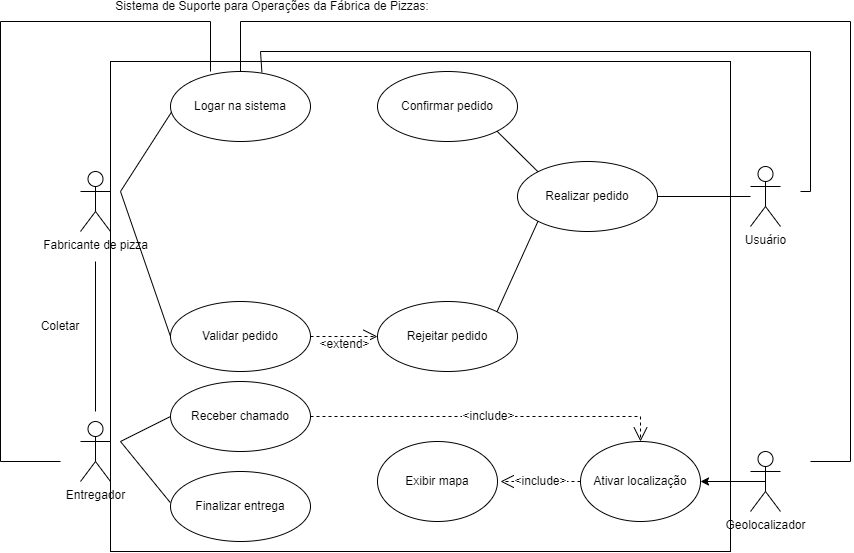

The diagram above was exported from draw.io. Its source (the exported page's mxGraphModel, read from the mxfile embedded in the PNG):
<mxGraphModel dx="1985" dy="1258" grid="1" gridSize="10" guides="1" tooltips="1" connect="1" arrows="1" fold="1" page="1" pageScale="1" pageWidth="827" pageHeight="1169" math="0" shadow="0">
  <root>
    <mxCell id="0" />
    <mxCell id="1" parent="0" />
    <mxCell id="en8S1W7IXQkPR60nugoc-55" value="" style="rounded=0;whiteSpace=wrap;html=1;" vertex="1" parent="1">
      <mxGeometry x="420" y="120" width="620" height="490" as="geometry" />
    </mxCell>
    <mxCell id="en8S1W7IXQkPR60nugoc-1" value="Fabricante de pizza&lt;br&gt;" style="shape=umlActor;verticalLabelPosition=bottom;verticalAlign=top;html=1;outlineConnect=0;" vertex="1" parent="1">
      <mxGeometry x="390" y="230" width="30" height="60" as="geometry" />
    </mxCell>
    <mxCell id="en8S1W7IXQkPR60nugoc-4" value="Entregador" style="shape=umlActor;verticalLabelPosition=bottom;verticalAlign=top;html=1;outlineConnect=0;" vertex="1" parent="1">
      <mxGeometry x="390" y="480" width="30" height="60" as="geometry" />
    </mxCell>
    <mxCell id="en8S1W7IXQkPR60nugoc-7" value="" style="endArrow=none;html=1;rounded=0;" edge="1" parent="1">
      <mxGeometry width="50" height="50" relative="1" as="geometry">
        <mxPoint x="405" y="470" as="sourcePoint" />
        <mxPoint x="405" y="320" as="targetPoint" />
      </mxGeometry>
    </mxCell>
    <mxCell id="en8S1W7IXQkPR60nugoc-8" value="Coletar" style="text;html=1;strokeColor=none;fillColor=none;align=center;verticalAlign=middle;whiteSpace=wrap;rounded=0;" vertex="1" parent="1">
      <mxGeometry x="340" y="370" width="60" height="30" as="geometry" />
    </mxCell>
    <mxCell id="en8S1W7IXQkPR60nugoc-9" value="" style="endArrow=none;html=1;rounded=0;entryX=0;entryY=0.5;entryDx=0;entryDy=0;" edge="1" parent="1" target="en8S1W7IXQkPR60nugoc-11">
      <mxGeometry width="50" height="50" relative="1" as="geometry">
        <mxPoint x="430" y="250" as="sourcePoint" />
        <mxPoint x="480" y="120" as="targetPoint" />
      </mxGeometry>
    </mxCell>
    <mxCell id="en8S1W7IXQkPR60nugoc-11" value="Validar pedido" style="ellipse;whiteSpace=wrap;html=1;" vertex="1" parent="1">
      <mxGeometry x="480" y="360" width="140" height="70" as="geometry" />
    </mxCell>
    <mxCell id="en8S1W7IXQkPR60nugoc-12" value="" style="endArrow=none;html=1;rounded=0;entryX=0;entryY=0;entryDx=0;entryDy=0;" edge="1" parent="1" target="en8S1W7IXQkPR60nugoc-13">
      <mxGeometry width="50" height="50" relative="1" as="geometry">
        <mxPoint x="430" y="250" as="sourcePoint" />
        <mxPoint x="530" y="250" as="targetPoint" />
      </mxGeometry>
    </mxCell>
    <mxCell id="en8S1W7IXQkPR60nugoc-13" value="Logar na sistema" style="ellipse;whiteSpace=wrap;html=1;" vertex="1" parent="1">
      <mxGeometry x="479.9999999999998" y="129.9999999999999" width="140" height="70" as="geometry" />
    </mxCell>
    <mxCell id="en8S1W7IXQkPR60nugoc-14" value="Usuário" style="shape=umlActor;verticalLabelPosition=bottom;verticalAlign=top;html=1;" vertex="1" parent="1">
      <mxGeometry x="1060" y="225" width="30" height="60" as="geometry" />
    </mxCell>
    <mxCell id="en8S1W7IXQkPR60nugoc-17" value="Realizar pedido" style="ellipse;whiteSpace=wrap;html=1;" vertex="1" parent="1">
      <mxGeometry x="827" y="220" width="140" height="70" as="geometry" />
    </mxCell>
    <mxCell id="en8S1W7IXQkPR60nugoc-18" value="Confirmar pedido" style="ellipse;whiteSpace=wrap;html=1;" vertex="1" parent="1">
      <mxGeometry x="687" y="130" width="140" height="70" as="geometry" />
    </mxCell>
    <mxCell id="en8S1W7IXQkPR60nugoc-20" value="" style="endArrow=none;html=1;rounded=0;entryX=0;entryY=0;entryDx=0;entryDy=0;exitX=1;exitY=1;exitDx=0;exitDy=0;" edge="1" parent="1" source="en8S1W7IXQkPR60nugoc-18" target="en8S1W7IXQkPR60nugoc-17">
      <mxGeometry width="50" height="50" relative="1" as="geometry">
        <mxPoint x="780" y="340" as="sourcePoint" />
        <mxPoint x="880" y="340" as="targetPoint" />
      </mxGeometry>
    </mxCell>
    <mxCell id="en8S1W7IXQkPR60nugoc-24" value="" style="endArrow=open;endSize=12;dashed=1;html=1;rounded=0;exitX=1;exitY=0.5;exitDx=0;exitDy=0;entryX=0;entryY=0.5;entryDx=0;entryDy=0;" edge="1" parent="1" source="en8S1W7IXQkPR60nugoc-11" target="en8S1W7IXQkPR60nugoc-26">
      <mxGeometry width="160" relative="1" as="geometry">
        <mxPoint x="680" y="400" as="sourcePoint" />
        <mxPoint x="680" y="165" as="targetPoint" />
        <Array as="points" />
      </mxGeometry>
    </mxCell>
    <mxCell id="en8S1W7IXQkPR60nugoc-25" value="&amp;lt;extend&amp;gt;" style="edgeLabel;html=1;align=center;verticalAlign=middle;resizable=0;points=[];" vertex="1" connectable="0" parent="en8S1W7IXQkPR60nugoc-24">
      <mxGeometry x="-0.048" y="-7" relative="1" as="geometry">
        <mxPoint as="offset" />
      </mxGeometry>
    </mxCell>
    <mxCell id="en8S1W7IXQkPR60nugoc-26" value="Rejeitar pedido" style="ellipse;whiteSpace=wrap;html=1;" vertex="1" parent="1">
      <mxGeometry x="687" y="360" width="140" height="70" as="geometry" />
    </mxCell>
    <mxCell id="en8S1W7IXQkPR60nugoc-27" value="" style="endArrow=none;html=1;rounded=0;entryX=1;entryY=0;entryDx=0;entryDy=0;exitX=0;exitY=1;exitDx=0;exitDy=0;" edge="1" parent="1" source="en8S1W7IXQkPR60nugoc-17" target="en8S1W7IXQkPR60nugoc-26">
      <mxGeometry width="50" height="50" relative="1" as="geometry">
        <mxPoint x="730" y="420" as="sourcePoint" />
        <mxPoint x="780" y="370" as="targetPoint" />
      </mxGeometry>
    </mxCell>
    <mxCell id="en8S1W7IXQkPR60nugoc-40" style="edgeStyle=orthogonalEdgeStyle;rounded=0;orthogonalLoop=1;jettySize=auto;html=1;exitX=0.5;exitY=0.5;exitDx=0;exitDy=0;exitPerimeter=0;entryX=1;entryY=0.5;entryDx=0;entryDy=0;" edge="1" parent="1" source="en8S1W7IXQkPR60nugoc-28">
      <mxGeometry relative="1" as="geometry">
        <mxPoint x="1010" y="540" as="targetPoint" />
      </mxGeometry>
    </mxCell>
    <mxCell id="en8S1W7IXQkPR60nugoc-28" value="Geolocalizador" style="shape=umlActor;verticalLabelPosition=bottom;verticalAlign=top;html=1;outlineConnect=0;" vertex="1" parent="1">
      <mxGeometry x="1060" y="510" width="30" height="60" as="geometry" />
    </mxCell>
    <mxCell id="en8S1W7IXQkPR60nugoc-31" value="" style="endArrow=none;html=1;rounded=0;" edge="1" parent="1">
      <mxGeometry width="50" height="50" relative="1" as="geometry">
        <mxPoint x="1160" y="520" as="sourcePoint" />
        <mxPoint x="1120" y="520" as="targetPoint" />
      </mxGeometry>
    </mxCell>
    <mxCell id="en8S1W7IXQkPR60nugoc-32" value="" style="endArrow=none;html=1;rounded=0;" edge="1" parent="1">
      <mxGeometry width="50" height="50" relative="1" as="geometry">
        <mxPoint x="1160" y="520" as="sourcePoint" />
        <mxPoint x="1160" y="80" as="targetPoint" />
      </mxGeometry>
    </mxCell>
    <mxCell id="en8S1W7IXQkPR60nugoc-33" value="" style="endArrow=none;html=1;rounded=0;" edge="1" parent="1">
      <mxGeometry width="50" height="50" relative="1" as="geometry">
        <mxPoint x="1160" y="80" as="sourcePoint" />
        <mxPoint x="550" y="80" as="targetPoint" />
      </mxGeometry>
    </mxCell>
    <mxCell id="en8S1W7IXQkPR60nugoc-34" value="" style="endArrow=none;html=1;rounded=0;entryX=0.5;entryY=0;entryDx=0;entryDy=0;" edge="1" parent="1" target="en8S1W7IXQkPR60nugoc-13">
      <mxGeometry width="50" height="50" relative="1" as="geometry">
        <mxPoint x="550" y="80" as="sourcePoint" />
        <mxPoint x="1150" y="550" as="targetPoint" />
      </mxGeometry>
    </mxCell>
    <mxCell id="en8S1W7IXQkPR60nugoc-35" value="" style="endArrow=none;html=1;rounded=0;" edge="1" parent="1">
      <mxGeometry width="50" height="50" relative="1" as="geometry">
        <mxPoint x="1120" y="250" as="sourcePoint" />
        <mxPoint x="1120" y="110" as="targetPoint" />
      </mxGeometry>
    </mxCell>
    <mxCell id="en8S1W7IXQkPR60nugoc-36" value="" style="endArrow=none;html=1;rounded=0;" edge="1" parent="1">
      <mxGeometry width="50" height="50" relative="1" as="geometry">
        <mxPoint x="1120" y="110" as="sourcePoint" />
        <mxPoint x="570" y="110" as="targetPoint" />
      </mxGeometry>
    </mxCell>
    <mxCell id="en8S1W7IXQkPR60nugoc-37" value="" style="endArrow=none;html=1;rounded=0;exitX=0.653;exitY=0.013;exitDx=0;exitDy=0;exitPerimeter=0;" edge="1" parent="1" source="en8S1W7IXQkPR60nugoc-13">
      <mxGeometry width="50" height="50" relative="1" as="geometry">
        <mxPoint x="950" y="360" as="sourcePoint" />
        <mxPoint x="570" y="110" as="targetPoint" />
      </mxGeometry>
    </mxCell>
    <mxCell id="en8S1W7IXQkPR60nugoc-38" value="" style="endArrow=none;html=1;rounded=0;" edge="1" parent="1">
      <mxGeometry width="50" height="50" relative="1" as="geometry">
        <mxPoint x="1110" y="250" as="sourcePoint" />
        <mxPoint x="1120" y="250" as="targetPoint" />
      </mxGeometry>
    </mxCell>
    <mxCell id="en8S1W7IXQkPR60nugoc-39" value="Ativar localização" style="ellipse;whiteSpace=wrap;html=1;" vertex="1" parent="1">
      <mxGeometry x="890" y="500" width="120" height="80" as="geometry" />
    </mxCell>
    <mxCell id="en8S1W7IXQkPR60nugoc-41" value="Exibir mapa" style="ellipse;whiteSpace=wrap;html=1;" vertex="1" parent="1">
      <mxGeometry x="687" y="500" width="120" height="80" as="geometry" />
    </mxCell>
    <mxCell id="en8S1W7IXQkPR60nugoc-43" value="&amp;lt;include&amp;gt;" style="endArrow=open;endSize=12;dashed=1;html=1;rounded=0;entryX=1;entryY=0.5;entryDx=0;entryDy=0;exitX=0;exitY=0.5;exitDx=0;exitDy=0;" edge="1" parent="1">
      <mxGeometry width="160" relative="1" as="geometry">
        <mxPoint x="890" y="540" as="sourcePoint" />
        <mxPoint x="809.9999999999998" y="540" as="targetPoint" />
      </mxGeometry>
    </mxCell>
    <mxCell id="en8S1W7IXQkPR60nugoc-44" value="" style="endArrow=none;html=1;rounded=0;" edge="1" parent="1">
      <mxGeometry width="50" height="50" relative="1" as="geometry">
        <mxPoint x="310" y="520" as="sourcePoint" />
        <mxPoint x="370" y="520" as="targetPoint" />
      </mxGeometry>
    </mxCell>
    <mxCell id="en8S1W7IXQkPR60nugoc-45" value="" style="endArrow=none;html=1;rounded=0;" edge="1" parent="1">
      <mxGeometry width="50" height="50" relative="1" as="geometry">
        <mxPoint x="310" y="80" as="sourcePoint" />
        <mxPoint x="310" y="520" as="targetPoint" />
      </mxGeometry>
    </mxCell>
    <mxCell id="en8S1W7IXQkPR60nugoc-46" value="" style="endArrow=none;html=1;rounded=0;" edge="1" parent="1">
      <mxGeometry width="50" height="50" relative="1" as="geometry">
        <mxPoint x="310" y="80" as="sourcePoint" />
        <mxPoint x="520" y="80" as="targetPoint" />
      </mxGeometry>
    </mxCell>
    <mxCell id="en8S1W7IXQkPR60nugoc-47" value="" style="endArrow=none;html=1;rounded=0;" edge="1" parent="1">
      <mxGeometry width="50" height="50" relative="1" as="geometry">
        <mxPoint x="520" y="130" as="sourcePoint" />
        <mxPoint x="520" y="80" as="targetPoint" />
      </mxGeometry>
    </mxCell>
    <mxCell id="en8S1W7IXQkPR60nugoc-49" value="Receber chamado" style="ellipse;whiteSpace=wrap;html=1;" vertex="1" parent="1">
      <mxGeometry x="480" y="440" width="140" height="70" as="geometry" />
    </mxCell>
    <mxCell id="en8S1W7IXQkPR60nugoc-50" value="Finalizar entrega" style="ellipse;whiteSpace=wrap;html=1;" vertex="1" parent="1">
      <mxGeometry x="480" y="530" width="140" height="70" as="geometry" />
    </mxCell>
    <mxCell id="en8S1W7IXQkPR60nugoc-52" value="" style="endArrow=none;html=1;rounded=0;entryX=0;entryY=0.5;entryDx=0;entryDy=0;" edge="1" parent="1" target="en8S1W7IXQkPR60nugoc-49">
      <mxGeometry width="50" height="50" relative="1" as="geometry">
        <mxPoint x="430" y="500" as="sourcePoint" />
        <mxPoint x="620" y="420" as="targetPoint" />
      </mxGeometry>
    </mxCell>
    <mxCell id="en8S1W7IXQkPR60nugoc-53" value="" style="endArrow=none;html=1;rounded=0;entryX=-0.002;entryY=0.443;entryDx=0;entryDy=0;entryPerimeter=0;" edge="1" parent="1" target="en8S1W7IXQkPR60nugoc-50">
      <mxGeometry width="50" height="50" relative="1" as="geometry">
        <mxPoint x="430" y="500" as="sourcePoint" />
        <mxPoint x="490" y="485" as="targetPoint" />
      </mxGeometry>
    </mxCell>
    <mxCell id="en8S1W7IXQkPR60nugoc-54" value="&amp;lt;include&amp;gt;" style="endArrow=open;endSize=12;dashed=1;html=1;rounded=0;exitX=1;exitY=0.5;exitDx=0;exitDy=0;entryX=0.5;entryY=0;entryDx=0;entryDy=0;" edge="1" parent="1" source="en8S1W7IXQkPR60nugoc-49" target="en8S1W7IXQkPR60nugoc-39">
      <mxGeometry width="160" relative="1" as="geometry">
        <mxPoint x="780" y="310" as="sourcePoint" />
        <mxPoint x="960" y="475" as="targetPoint" />
        <Array as="points">
          <mxPoint x="950" y="475" />
        </Array>
      </mxGeometry>
    </mxCell>
    <mxCell id="en8S1W7IXQkPR60nugoc-56" value="" style="endArrow=none;html=1;rounded=0;entryX=1;entryY=0.5;entryDx=0;entryDy=0;" edge="1" parent="1" source="en8S1W7IXQkPR60nugoc-14" target="en8S1W7IXQkPR60nugoc-17">
      <mxGeometry width="50" height="50" relative="1" as="geometry">
        <mxPoint x="880" y="440" as="sourcePoint" />
        <mxPoint x="930" y="390" as="targetPoint" />
      </mxGeometry>
    </mxCell>
    <mxCell id="en8S1W7IXQkPR60nugoc-57" value="Sistema de Suporte para Operações da Fábrica de Pizzas:" style="text;html=1;strokeColor=none;fillColor=none;align=center;verticalAlign=middle;whiteSpace=wrap;rounded=0;" vertex="1" parent="1">
      <mxGeometry x="357" y="60" width="450" height="10" as="geometry" />
    </mxCell>
  </root>
</mxGraphModel>